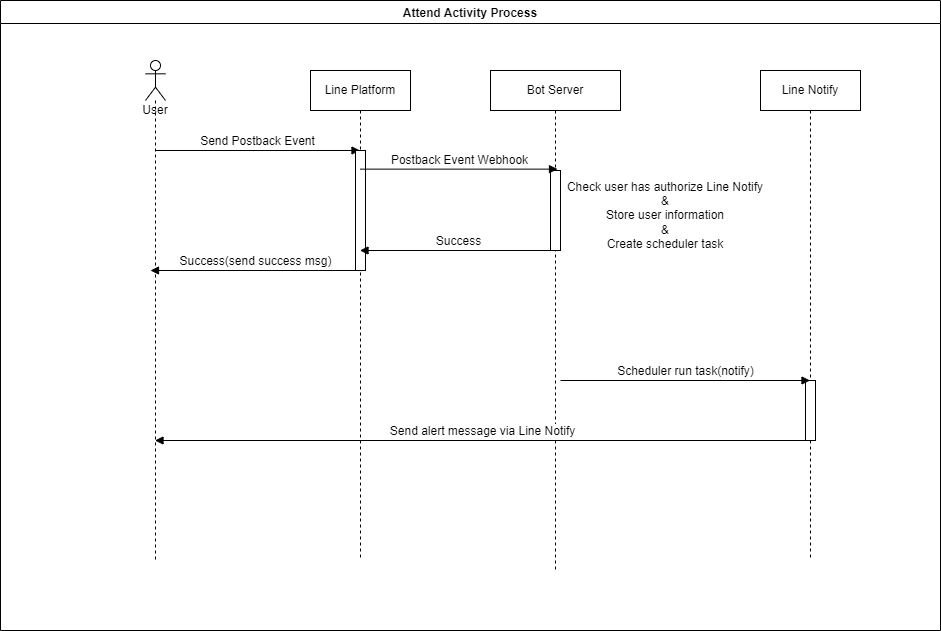

The diagram above was exported from draw.io. Its source (the exported page's mxGraphModel, read from the mxfile embedded in the PNG):
<mxGraphModel dx="1422" dy="706" grid="1" gridSize="10" guides="1" tooltips="1" connect="1" arrows="1" fold="1" page="1" pageScale="1" pageWidth="850" pageHeight="1100" math="0" shadow="0">
  <root>
    <mxCell id="0" />
    <mxCell id="1" parent="0" />
    <mxCell id="2" value="Attend Activity Process" style="swimlane;startSize=23;" vertex="1" parent="1">
      <mxGeometry x="30" y="1640" width="940" height="630" as="geometry" />
    </mxCell>
    <mxCell id="3" value="User&lt;br&gt;" style="shape=umlLifeline;participant=umlActor;perimeter=lifelinePerimeter;whiteSpace=wrap;html=1;container=1;collapsible=0;recursiveResize=0;verticalAlign=top;spacingTop=36;outlineConnect=0;" vertex="1" parent="2">
      <mxGeometry x="145" y="60" width="20" height="500" as="geometry" />
    </mxCell>
    <mxCell id="4" value="Bot Server" style="shape=umlLifeline;perimeter=lifelinePerimeter;whiteSpace=wrap;html=1;container=1;collapsible=0;recursiveResize=0;outlineConnect=0;" vertex="1" parent="2">
      <mxGeometry x="490" y="70" width="130" height="500" as="geometry" />
    </mxCell>
    <mxCell id="5" value="" style="html=1;points=[];perimeter=orthogonalPerimeter;" vertex="1" parent="4">
      <mxGeometry x="60" y="100" width="10" height="80" as="geometry" />
    </mxCell>
    <mxCell id="6" value="Send Postback Event" style="html=1;verticalAlign=bottom;endArrow=block;rounded=0;" edge="1" parent="2" target="7">
      <mxGeometry width="80" relative="1" as="geometry">
        <mxPoint x="155" y="150" as="sourcePoint" />
        <mxPoint x="304.5" y="150" as="targetPoint" />
      </mxGeometry>
    </mxCell>
    <mxCell id="7" value="Line Platform" style="shape=umlLifeline;perimeter=lifelinePerimeter;whiteSpace=wrap;html=1;container=1;collapsible=0;recursiveResize=0;outlineConnect=0;" vertex="1" parent="2">
      <mxGeometry x="310" y="70" width="100" height="490" as="geometry" />
    </mxCell>
    <mxCell id="8" value="" style="html=1;points=[];perimeter=orthogonalPerimeter;" vertex="1" parent="7">
      <mxGeometry x="45" y="80" width="10" height="120" as="geometry" />
    </mxCell>
    <mxCell id="9" value="Check user has authorize Line Notify&lt;br&gt;&amp;amp;&lt;br&gt;Store user information&lt;br&gt;&amp;amp;&lt;br&gt;Create scheduler task" style="text;html=1;strokeColor=none;fillColor=none;align=center;verticalAlign=middle;whiteSpace=wrap;rounded=0;" vertex="1" parent="2">
      <mxGeometry x="550" y="200" width="230" height="30" as="geometry" />
    </mxCell>
    <mxCell id="10" value="Postback Event Webhook" style="html=1;verticalAlign=bottom;endArrow=block;rounded=0;entryX=0.7;entryY=-0.017;entryDx=0;entryDy=0;entryPerimeter=0;" edge="1" parent="2" source="7" target="5">
      <mxGeometry width="80" relative="1" as="geometry">
        <mxPoint x="360" y="170" as="sourcePoint" />
        <mxPoint x="540" y="170" as="targetPoint" />
      </mxGeometry>
    </mxCell>
    <mxCell id="11" value="Line Notify" style="shape=umlLifeline;perimeter=lifelinePerimeter;whiteSpace=wrap;html=1;container=1;collapsible=0;recursiveResize=0;outlineConnect=0;" vertex="1" parent="2">
      <mxGeometry x="760" y="70" width="100" height="490" as="geometry" />
    </mxCell>
    <mxCell id="12" value="" style="html=1;points=[];perimeter=orthogonalPerimeter;" vertex="1" parent="11">
      <mxGeometry x="45" y="310" width="10" height="60" as="geometry" />
    </mxCell>
    <mxCell id="13" value="Send alert message via Line Notify" style="html=1;verticalAlign=bottom;endArrow=block;rounded=0;exitX=0.5;exitY=1;exitDx=0;exitDy=0;exitPerimeter=0;" edge="1" parent="11" target="3">
      <mxGeometry width="80" relative="1" as="geometry">
        <mxPoint x="50" y="370" as="sourcePoint" />
        <mxPoint x="-160" y="370" as="targetPoint" />
      </mxGeometry>
    </mxCell>
    <mxCell id="14" value="Success" style="html=1;verticalAlign=bottom;endArrow=block;rounded=0;exitX=0.7;exitY=1;exitDx=0;exitDy=0;exitPerimeter=0;" edge="1" parent="2" source="5" target="7">
      <mxGeometry width="80" relative="1" as="geometry">
        <mxPoint x="610" y="250" as="sourcePoint" />
        <mxPoint x="690" y="250" as="targetPoint" />
      </mxGeometry>
    </mxCell>
    <mxCell id="15" value="Success(send success msg)" style="html=1;verticalAlign=bottom;endArrow=block;rounded=0;exitX=0.5;exitY=1;exitDx=0;exitDy=0;exitPerimeter=0;" edge="1" parent="2" source="8">
      <mxGeometry width="80" relative="1" as="geometry">
        <mxPoint x="347.5" y="270" as="sourcePoint" />
        <mxPoint x="150" y="270" as="targetPoint" />
      </mxGeometry>
    </mxCell>
    <mxCell id="16" value="Scheduler run task(notify)" style="html=1;verticalAlign=bottom;endArrow=block;rounded=0;" edge="1" parent="2" target="11">
      <mxGeometry width="80" relative="1" as="geometry">
        <mxPoint x="560" y="380" as="sourcePoint" />
        <mxPoint x="757.5" y="380" as="targetPoint" />
      </mxGeometry>
    </mxCell>
  </root>
</mxGraphModel>